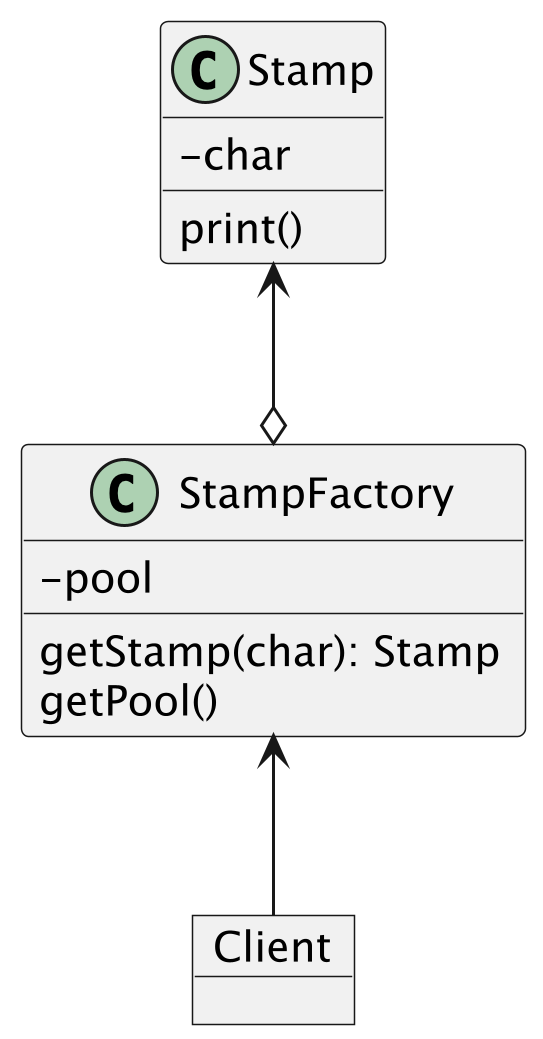

The diagram above was rendered by PlantUML. Its source (embedded in the PNG):
@startuml image1
skinparam classAttributeIconSize 0
scale 3

class Stamp {
    - char
    print()
}

class StampFactory {
    - pool
    getStamp(char): Stamp
    getPool()
}

object Client

Stamp <--o StampFactory
StampFactory <-- Client
@enduml